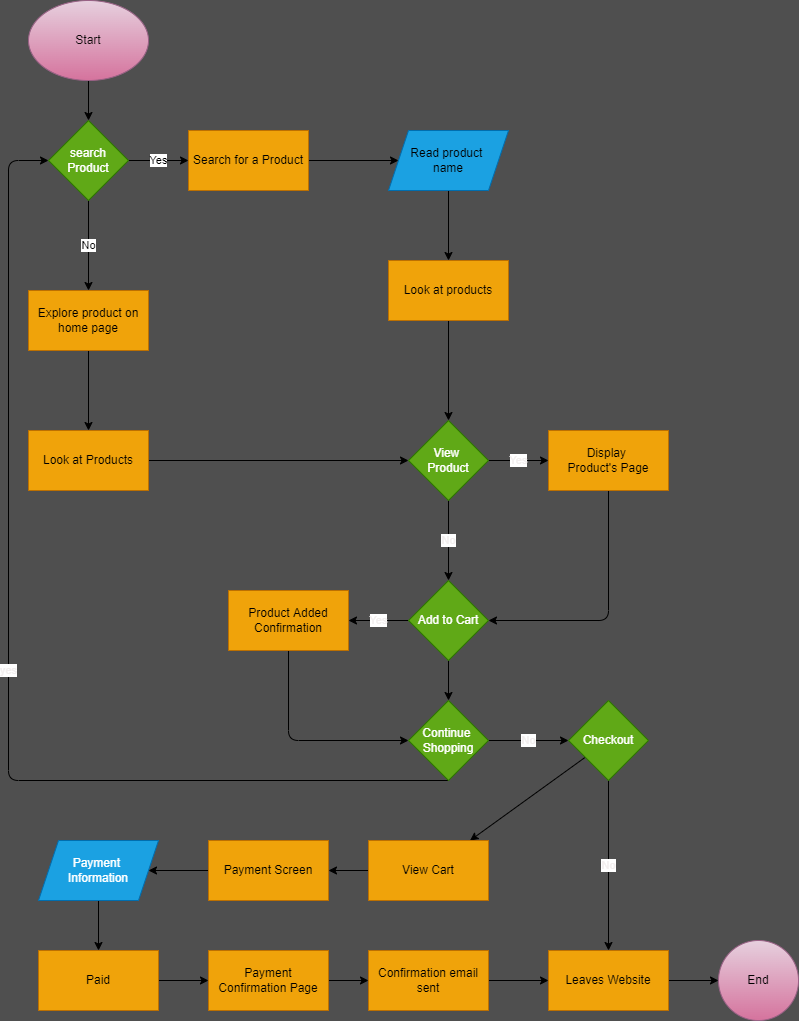

The diagram above was exported from draw.io. Its source (the exported page's mxGraphModel, read from the mxfile embedded in the PNG):
<mxGraphModel dx="1297" dy="731" grid="1" gridSize="10" guides="1" tooltips="1" connect="1" arrows="1" fold="1" page="1" pageScale="1" pageWidth="850" pageHeight="1100" background="#4F4F4F" math="0" shadow="0">
  <root>
    <mxCell id="0" />
    <mxCell id="1" parent="0" />
    <mxCell id="4" value="" style="edgeStyle=none;html=1;" edge="1" parent="1" source="2" target="3">
      <mxGeometry relative="1" as="geometry" />
    </mxCell>
    <mxCell id="2" value="Start" style="ellipse;whiteSpace=wrap;html=1;fillColor=#e6d0de;gradientColor=#d5739d;strokeColor=#996185;fontColor=#0f0a0a;" vertex="1" parent="1">
      <mxGeometry x="60" y="20" width="120" height="80" as="geometry" />
    </mxCell>
    <mxCell id="6" value="Yes" style="edgeStyle=none;html=1;" edge="1" parent="1" source="3" target="5">
      <mxGeometry relative="1" as="geometry" />
    </mxCell>
    <mxCell id="8" value="No" style="edgeStyle=none;html=1;" edge="1" parent="1" source="3" target="7">
      <mxGeometry relative="1" as="geometry" />
    </mxCell>
    <mxCell id="3" value="search&lt;br&gt;Product&lt;br&gt;" style="rhombus;whiteSpace=wrap;html=1;fillColor=#60a917;strokeColor=#2D7600;fontColor=#ffffff;" vertex="1" parent="1">
      <mxGeometry x="80" y="140" width="80" height="80" as="geometry" />
    </mxCell>
    <mxCell id="10" value="" style="edgeStyle=none;html=1;" edge="1" parent="1" source="5" target="9">
      <mxGeometry relative="1" as="geometry" />
    </mxCell>
    <mxCell id="5" value="Search for a Product&lt;br&gt;" style="whiteSpace=wrap;html=1;fillColor=#f0a30a;strokeColor=#BD7000;fontColor=#000000;" vertex="1" parent="1">
      <mxGeometry x="220" y="150" width="120" height="60" as="geometry" />
    </mxCell>
    <mxCell id="12" value="" style="edgeStyle=none;html=1;fontColor=#0f0a0a;" edge="1" parent="1" source="7" target="11">
      <mxGeometry relative="1" as="geometry" />
    </mxCell>
    <mxCell id="7" value="Explore product on home page" style="whiteSpace=wrap;html=1;fillColor=#f0a30a;strokeColor=#BD7000;fontColor=#000000;" vertex="1" parent="1">
      <mxGeometry x="60" y="310" width="120" height="60" as="geometry" />
    </mxCell>
    <mxCell id="14" value="" style="edgeStyle=none;html=1;fontColor=#0f0a0a;" edge="1" parent="1" source="9" target="13">
      <mxGeometry relative="1" as="geometry" />
    </mxCell>
    <mxCell id="9" value="Read product &lt;br&gt;name" style="shape=parallelogram;perimeter=parallelogramPerimeter;whiteSpace=wrap;html=1;fixedSize=1;fillColor=#1ba1e2;strokeColor=#006EAF;fontColor=#000000;" vertex="1" parent="1">
      <mxGeometry x="420" y="150" width="120" height="60" as="geometry" />
    </mxCell>
    <mxCell id="17" value="" style="edgeStyle=none;html=1;fontColor=#000000;" edge="1" parent="1" source="11" target="16">
      <mxGeometry relative="1" as="geometry" />
    </mxCell>
    <mxCell id="11" value="Look at Products" style="whiteSpace=wrap;html=1;fillColor=#f0a30a;strokeColor=#BD7000;fontColor=#000000;" vertex="1" parent="1">
      <mxGeometry x="60" y="450" width="120" height="60" as="geometry" />
    </mxCell>
    <mxCell id="28" value="" style="edgeStyle=none;html=1;labelBackgroundColor=default;labelBorderColor=none;fontColor=#f2eeee;" edge="1" parent="1" source="13" target="16">
      <mxGeometry relative="1" as="geometry" />
    </mxCell>
    <mxCell id="13" value="Look at products" style="whiteSpace=wrap;html=1;fillColor=#f0a30a;strokeColor=#BD7000;fontColor=#000000;" vertex="1" parent="1">
      <mxGeometry x="420" y="280" width="120" height="60" as="geometry" />
    </mxCell>
    <mxCell id="19" value="Yes" style="edgeStyle=none;html=1;fontColor=#f2eeee;labelBackgroundColor=default;labelBorderColor=none;" edge="1" parent="1" source="16" target="18">
      <mxGeometry relative="1" as="geometry" />
    </mxCell>
    <mxCell id="31" value="No" style="edgeStyle=none;html=1;labelBackgroundColor=default;labelBorderColor=none;fontColor=#f2eeee;" edge="1" parent="1" source="16" target="30">
      <mxGeometry relative="1" as="geometry" />
    </mxCell>
    <mxCell id="16" value="View &lt;br&gt;Product" style="rhombus;whiteSpace=wrap;html=1;fillColor=#60a917;strokeColor=#2D7600;fontColor=#ffffff;" vertex="1" parent="1">
      <mxGeometry x="440" y="440" width="80" height="80" as="geometry" />
    </mxCell>
    <mxCell id="32" style="edgeStyle=none;html=1;entryX=1;entryY=0.5;entryDx=0;entryDy=0;labelBackgroundColor=default;labelBorderColor=none;fontColor=#f2eeee;" edge="1" parent="1" source="18" target="30">
      <mxGeometry relative="1" as="geometry">
        <Array as="points">
          <mxPoint x="640" y="640" />
        </Array>
      </mxGeometry>
    </mxCell>
    <mxCell id="18" value="Display&amp;nbsp;&lt;br&gt;Product's Page" style="whiteSpace=wrap;html=1;fillColor=#f0a30a;strokeColor=#BD7000;fontColor=#000000;" vertex="1" parent="1">
      <mxGeometry x="580" y="450" width="120" height="60" as="geometry" />
    </mxCell>
    <mxCell id="34" value="Yes" style="edgeStyle=none;html=1;labelBackgroundColor=default;labelBorderColor=none;fontColor=#f2eeee;" edge="1" parent="1" source="30" target="33">
      <mxGeometry relative="1" as="geometry" />
    </mxCell>
    <mxCell id="36" value="" style="edgeStyle=none;html=1;labelBackgroundColor=default;labelBorderColor=none;fontColor=#f2eeee;" edge="1" parent="1" source="30" target="35">
      <mxGeometry relative="1" as="geometry" />
    </mxCell>
    <mxCell id="30" value="Add to Cart" style="rhombus;whiteSpace=wrap;html=1;fillColor=#60a917;strokeColor=#2D7600;fontColor=#ffffff;" vertex="1" parent="1">
      <mxGeometry x="440" y="600" width="80" height="80" as="geometry" />
    </mxCell>
    <mxCell id="38" style="edgeStyle=none;html=1;exitX=0.5;exitY=1;exitDx=0;exitDy=0;entryX=0;entryY=0.5;entryDx=0;entryDy=0;labelBackgroundColor=default;labelBorderColor=none;fontColor=#f2eeee;" edge="1" parent="1" source="33" target="35">
      <mxGeometry relative="1" as="geometry">
        <Array as="points">
          <mxPoint x="320" y="760" />
        </Array>
      </mxGeometry>
    </mxCell>
    <mxCell id="33" value="Product Added Confirmation" style="whiteSpace=wrap;html=1;fillColor=#f0a30a;strokeColor=#BD7000;fontColor=#000000;" vertex="1" parent="1">
      <mxGeometry x="260" y="610" width="120" height="60" as="geometry" />
    </mxCell>
    <mxCell id="39" value="yes" style="edgeStyle=none;html=1;exitX=0.5;exitY=1;exitDx=0;exitDy=0;entryX=0;entryY=0.5;entryDx=0;entryDy=0;labelBackgroundColor=default;labelBorderColor=none;fontColor=#f2eeee;" edge="1" parent="1" source="35" target="3">
      <mxGeometry relative="1" as="geometry">
        <Array as="points">
          <mxPoint x="40" y="800" />
          <mxPoint x="40" y="180" />
        </Array>
      </mxGeometry>
    </mxCell>
    <mxCell id="41" value="No" style="edgeStyle=none;html=1;labelBackgroundColor=default;labelBorderColor=none;fontColor=#f2eeee;" edge="1" parent="1" source="35" target="40">
      <mxGeometry relative="1" as="geometry" />
    </mxCell>
    <mxCell id="35" value="Continue&amp;nbsp;&lt;br&gt;Shopping" style="rhombus;whiteSpace=wrap;html=1;fillColor=#60a917;strokeColor=#2D7600;fontColor=#ffffff;" vertex="1" parent="1">
      <mxGeometry x="440" y="720" width="80" height="80" as="geometry" />
    </mxCell>
    <mxCell id="45" value="" style="edgeStyle=none;html=1;labelBackgroundColor=default;labelBorderColor=none;fontColor=#f2eeee;" edge="1" parent="1" source="40" target="44">
      <mxGeometry relative="1" as="geometry" />
    </mxCell>
    <mxCell id="51" value="No" style="edgeStyle=none;html=1;labelBackgroundColor=default;labelBorderColor=none;fontColor=#f2eeee;" edge="1" parent="1" source="40" target="50">
      <mxGeometry relative="1" as="geometry" />
    </mxCell>
    <mxCell id="40" value="Checkout" style="rhombus;whiteSpace=wrap;html=1;fillColor=#60a917;strokeColor=#2D7600;fontColor=#ffffff;" vertex="1" parent="1">
      <mxGeometry x="600" y="720" width="80" height="80" as="geometry" />
    </mxCell>
    <mxCell id="42" value="End" style="ellipse;whiteSpace=wrap;html=1;fillColor=#e6d0de;strokeColor=#996185;gradientColor=#d5739d;" vertex="1" parent="1">
      <mxGeometry x="750" y="960" width="80" height="80" as="geometry" />
    </mxCell>
    <mxCell id="47" value="" style="edgeStyle=none;html=1;labelBackgroundColor=default;labelBorderColor=none;fontColor=#f2eeee;" edge="1" parent="1" source="44" target="46">
      <mxGeometry relative="1" as="geometry" />
    </mxCell>
    <mxCell id="44" value="View Cart" style="whiteSpace=wrap;html=1;fillColor=#f0a30a;strokeColor=#BD7000;fontColor=#000000;" vertex="1" parent="1">
      <mxGeometry x="400" y="860" width="120" height="60" as="geometry" />
    </mxCell>
    <mxCell id="49" value="" style="edgeStyle=none;html=1;labelBackgroundColor=default;labelBorderColor=none;fontColor=#f2eeee;" edge="1" parent="1" source="46" target="48">
      <mxGeometry relative="1" as="geometry" />
    </mxCell>
    <mxCell id="46" value="Payment Screen" style="whiteSpace=wrap;html=1;fillColor=#f0a30a;strokeColor=#BD7000;fontColor=#000000;" vertex="1" parent="1">
      <mxGeometry x="240" y="860" width="120" height="60" as="geometry" />
    </mxCell>
    <mxCell id="54" value="" style="edgeStyle=none;html=1;labelBackgroundColor=default;labelBorderColor=none;fontColor=#f2eeee;" edge="1" parent="1" source="48" target="53">
      <mxGeometry relative="1" as="geometry" />
    </mxCell>
    <mxCell id="48" value="Payment &lt;br&gt;Information" style="shape=parallelogram;perimeter=parallelogramPerimeter;whiteSpace=wrap;html=1;fixedSize=1;fillColor=#1ba1e2;strokeColor=#006EAF;fontColor=#ffffff;" vertex="1" parent="1">
      <mxGeometry x="70" y="860" width="120" height="60" as="geometry" />
    </mxCell>
    <mxCell id="52" value="" style="edgeStyle=none;html=1;labelBackgroundColor=default;labelBorderColor=none;fontColor=#f2eeee;" edge="1" parent="1" source="50" target="42">
      <mxGeometry relative="1" as="geometry" />
    </mxCell>
    <mxCell id="50" value="Leaves Website" style="whiteSpace=wrap;html=1;fillColor=#f0a30a;strokeColor=#BD7000;fontColor=#000000;" vertex="1" parent="1">
      <mxGeometry x="580" y="970" width="120" height="60" as="geometry" />
    </mxCell>
    <mxCell id="56" value="" style="edgeStyle=none;html=1;labelBackgroundColor=default;labelBorderColor=none;fontColor=#f2eeee;" edge="1" parent="1" source="53" target="55">
      <mxGeometry relative="1" as="geometry" />
    </mxCell>
    <mxCell id="53" value="Paid" style="whiteSpace=wrap;html=1;fillColor=#f0a30a;strokeColor=#BD7000;fontColor=#000000;" vertex="1" parent="1">
      <mxGeometry x="70" y="970" width="120" height="60" as="geometry" />
    </mxCell>
    <mxCell id="58" value="" style="edgeStyle=none;html=1;labelBackgroundColor=default;labelBorderColor=none;fontColor=#f2eeee;" edge="1" parent="1" source="55" target="57">
      <mxGeometry relative="1" as="geometry" />
    </mxCell>
    <mxCell id="55" value="Payment Confirmation Page" style="whiteSpace=wrap;html=1;fillColor=#f0a30a;strokeColor=#BD7000;fontColor=#000000;" vertex="1" parent="1">
      <mxGeometry x="240" y="970" width="120" height="60" as="geometry" />
    </mxCell>
    <mxCell id="59" style="edgeStyle=none;html=1;exitX=0.5;exitY=0;exitDx=0;exitDy=0;entryX=0;entryY=0.5;entryDx=0;entryDy=0;labelBackgroundColor=default;labelBorderColor=none;fontColor=#f2eeee;" edge="1" parent="1" source="57" target="50">
      <mxGeometry relative="1" as="geometry">
        <Array as="points">
          <mxPoint x="460" y="1000" />
        </Array>
      </mxGeometry>
    </mxCell>
    <mxCell id="57" value="Confirmation email sent" style="whiteSpace=wrap;html=1;fillColor=#f0a30a;strokeColor=#BD7000;fontColor=#000000;" vertex="1" parent="1">
      <mxGeometry x="400" y="970" width="120" height="60" as="geometry" />
    </mxCell>
  </root>
</mxGraphModel>